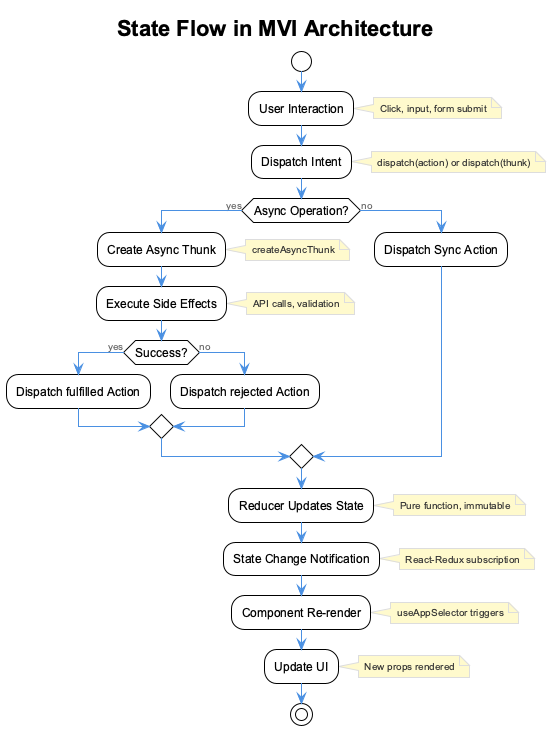

The diagram above was rendered by PlantUML. Its source (embedded in the PNG):
@startuml state-flow-diagram
!include _standard-style.puml

title State Flow in MVI Architecture

start

:User Interaction;
note right: Click, input, form submit

:Dispatch Intent;
note right: dispatch(action) or dispatch(thunk)

if (Async Operation?) then (yes)
  :Create Async Thunk;
  note right: createAsyncThunk

  :Execute Side Effects;
  note right: API calls, validation

  if (Success?) then (yes)
    :Dispatch fulfilled Action;
  else (no)
    :Dispatch rejected Action;
  endif
else (no)
  :Dispatch Sync Action;
endif

:Reducer Updates State;
note right: Pure function, immutable

:State Change Notification;
note right: React-Redux subscription

:Component Re-render;
note right: useAppSelector triggers

:Update UI;
note right: New props rendered

stop

@enduml